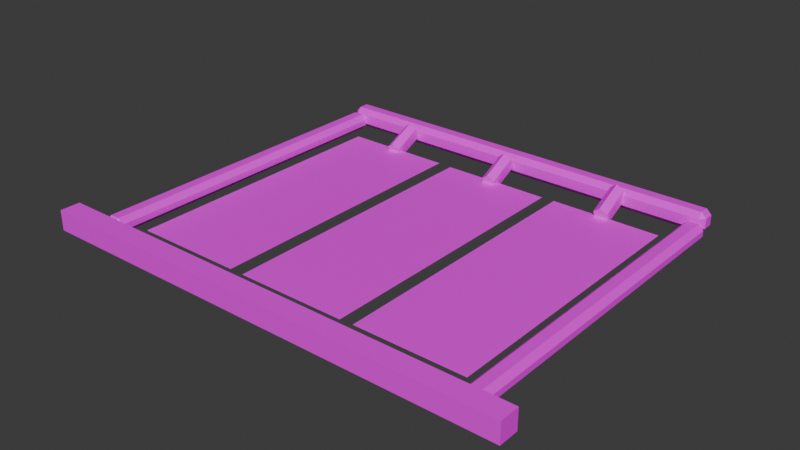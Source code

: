 # Source: desk_calender.blend  (saved by Blender 4.3.34; exported with 4.5.12 LTS)
import bpy
from mathutils import Matrix  # noqa: F401  (used for matrix-valued properties, if any)

bpy.ops.wm.read_factory_settings(use_empty=True)
scene = bpy.context.scene
scene.name = 'Scene'

# ---- collections
col_collection = bpy.data.collections.new('Collection'); scene.collection.children.link(col_collection)

# ---- images (referenced by path relative to the original .blend; pixels are not part of the script)
import os
ASSET_DIR = os.environ.get("B2B_ASSET_DIR", "")  # directory of the original .blend (textures are referenced by path, not embedded)
HERE = os.path.dirname(os.path.abspath(__file__))  # packed textures are extracted next to this script under _unpacked/

def load_image(name, relpath, width, height, colorspace="sRGB"):
    """Load a texture the original file referenced (path relative to the .blend, or extracted next to this script)."""
    p = next((c for c in (os.path.join(HERE, relpath), os.path.join(ASSET_DIR, relpath)) if relpath and os.path.exists(c)), "")
    if p:
        img = bpy.data.images.load(p, check_existing=True)
        img.name = name
    else:  # same state as the original file: an image datablock whose file is absent (Cycles renders it pink)
        img = bpy.data.images.new(name, width, height)
        img.source = "FILE"
        img.filepath = "//" + (relpath or name)
    img.colorspace_settings.name = colorspace
    return img
img_47074_jpg = load_image('47074.jpg', '47074.jpg', 1024, 1024, 'sRGB')
img_black_png = load_image('black.png', 'black.png', 1024, 1024, 'sRGB')
img_greenish_png = load_image('greenish.png', 'greenish.png', 1024, 1024, 'sRGB')
img_feb_png = load_image('feb.png', 'feb.png', 1024, 1024, 'sRGB')
img_2_png = load_image('2.png', '2.png', 1024, 1024, 'sRGB')
img_5_jpg = load_image('5.jpg', '5.jpg', 1024, 1024, 'sRGB')

# ---- materials (node trees are filled in below, after node groups)
mat_stand = bpy.data.materials.new('stand')
mat_material_001 = bpy.data.materials.new('Material.001')
mat_material_002 = bpy.data.materials.new('Material.002')
mat_material_003 = bpy.data.materials.new('Material.003')
mat_material_004 = bpy.data.materials.new('Material.004')
mat_material_005 = bpy.data.materials.new('Material.005')
mat_material_006 = bpy.data.materials.new('Material.006')

# ---- material node trees
mat_stand.use_nodes = True; mat_stand.node_tree.nodes.clear()
_N = mat_stand.node_tree.nodes; _L = mat_stand.node_tree.links
n0 = _N.new('ShaderNodeBsdfPrincipled'); n0.name = 'Principled BSDF'; n0.location = (10, 300)
n1 = _N.new('ShaderNodeOutputMaterial'); n1.name = 'Material Output'; n1.location = (300, 300)
n2 = _N.new('ShaderNodeTexImage'); n2.name = 'Image Texture'; n2.location = (-280, 275)
n2.image = img_47074_jpg
_L.new(n0.outputs[0], n1.inputs[0])
_L.new(n2.outputs[0], n0.inputs[0])
n1.is_active_output = True
mat_material_001.use_nodes = True; mat_material_001.node_tree.nodes.clear()
_N = mat_material_001.node_tree.nodes; _L = mat_material_001.node_tree.links
n0 = _N.new('ShaderNodeBsdfPrincipled'); n0.name = 'Principled BSDF'; n0.location = (10, 300)
n1 = _N.new('ShaderNodeOutputMaterial'); n1.name = 'Material Output'; n1.location = (300, 300)
n2 = _N.new('ShaderNodeTexImage'); n2.name = 'Image Texture'; n2.location = (-280, 275)
n2.image = img_black_png
_L.new(n0.outputs[0], n1.inputs[0])
_L.new(n2.outputs[0], n0.inputs[0])
n1.is_active_output = True
mat_material_002.use_nodes = True; mat_material_002.node_tree.nodes.clear()
_N = mat_material_002.node_tree.nodes; _L = mat_material_002.node_tree.links
n0 = _N.new('ShaderNodeBsdfPrincipled'); n0.name = 'Principled BSDF'; n0.location = (10, 300)
n1 = _N.new('ShaderNodeOutputMaterial'); n1.name = 'Material Output'; n1.location = (300, 300)
n2 = _N.new('ShaderNodeTexImage'); n2.name = 'Image Texture'; n2.location = (-280, 275)
n2.image = img_greenish_png
_L.new(n0.outputs[0], n1.inputs[0])
_L.new(n2.outputs[0], n0.inputs[0])
n1.is_active_output = True
mat_material_003.use_nodes = True; mat_material_003.node_tree.nodes.clear()
_N = mat_material_003.node_tree.nodes; _L = mat_material_003.node_tree.links
n0 = _N.new('ShaderNodeBsdfPrincipled'); n0.name = 'Principled BSDF'; n0.location = (10, 300)
n1 = _N.new('ShaderNodeOutputMaterial'); n1.name = 'Material Output'; n1.location = (300, 300)
n2 = _N.new('ShaderNodeTexImage'); n2.name = 'Image Texture'; n2.location = (-190, 275)
n2.image = img_feb_png
_L.new(n0.outputs[0], n1.inputs[0])
_L.new(n2.outputs[0], n0.inputs[0])
n1.is_active_output = True
mat_material_004.use_nodes = True; mat_material_004.node_tree.nodes.clear()
_N = mat_material_004.node_tree.nodes; _L = mat_material_004.node_tree.links
n0 = _N.new('ShaderNodeBsdfPrincipled'); n0.name = 'Principled BSDF'; n0.location = (10, 300)
n1 = _N.new('ShaderNodeOutputMaterial'); n1.name = 'Material Output'; n1.location = (300, 300)
n2 = _N.new('ShaderNodeTexImage'); n2.name = 'Image Texture'; n2.location = (-280, 275)
n2.image = img_2_png
_L.new(n0.outputs[0], n1.inputs[0])
_L.new(n2.outputs[0], n0.inputs[0])
n1.is_active_output = True
mat_material_005.use_nodes = True; mat_material_005.node_tree.nodes.clear()
_N = mat_material_005.node_tree.nodes; _L = mat_material_005.node_tree.links
n0 = _N.new('ShaderNodeBsdfPrincipled'); n0.name = 'Principled BSDF'; n0.location = (10, 300)
n1 = _N.new('ShaderNodeOutputMaterial'); n1.name = 'Material Output'; n1.location = (300, 300)
n2 = _N.new('ShaderNodeTexImage'); n2.name = 'Image Texture'; n2.location = (-280, 275)
n2.image = img_5_jpg
_L.new(n0.outputs[0], n1.inputs[0])
_L.new(n2.outputs[0], n0.inputs[0])
n1.is_active_output = True
mat_material_006.use_nodes = True; mat_material_006.node_tree.nodes.clear()
_N = mat_material_006.node_tree.nodes; _L = mat_material_006.node_tree.links
n0 = _N.new('ShaderNodeBsdfPrincipled'); n0.name = 'Principled BSDF'; n0.location = (10, 300)
n1 = _N.new('ShaderNodeOutputMaterial'); n1.name = 'Material Output'; n1.location = (300, 300)
n2 = _N.new('ShaderNodeTexImage'); n2.name = 'Image Texture'; n2.location = (-280, 275)
n2.image = img_black_png
_L.new(n0.outputs[0], n1.inputs[0])
_L.new(n2.outputs[0], n0.inputs[0])
n1.is_active_output = True

# ---- world
world_world = bpy.data.worlds.new('World'); scene.world = world_world
world_world.use_nodes = True; world_world.node_tree.nodes.clear()
_N = world_world.node_tree.nodes; _L = world_world.node_tree.links
n0 = _N.new('ShaderNodeOutputWorld'); n0.name = 'World Output'; n0.location = (300, 300)
n1 = _N.new('ShaderNodeBackground'); n1.name = 'Background'; n1.location = (10, 300)
n1.inputs[0].default_value = (0.05088, 0.05088, 0.05088, 1.0)
_L.new(n1.outputs[0], n0.inputs[0])
n0.is_active_output = True
world_world.color = (0.05088, 0.05088, 0.05088)
world_world.sun_shadow_jitter_overblur = 0.0

# ---- meshes
me_cube_001 = bpy.data.meshes.new('Cube.001')
me_cube_001.from_pydata([(-44.12, -18.38, -1.055), (-44.12, -18.38, 0.9448), (-44.12, -16.38, -1.055), (-44.12, -16.38, 0.9448), (3.468, -18.38, -1.055), (3.468, -18.38, 0.9448), (3.468, -16.38, -1.055), (3.468, -16.38, 0.9448), (-40.17, -15.92, -0.7913), (-40.17, -16.43, -0.2873), (-40.67, -15.92, -0.2873), (-40.17, -16.43, 0.2873), (-40.17, -15.92, 0.7913), (-40.67, -15.92, 0.2873), (-40.17, 16.33, -0.7913), (-40.67, 16.33, -0.2873), (-40.17, 16.84, -0.2873), (-40.17, 16.33, 0.7913), (-40.17, 16.84, 0.2873), (-40.67, 16.33, 0.2873), (-39.18, -15.92, -0.7913), (-38.67, -15.92, -0.2873), (-39.18, -16.43, -0.2873), (-39.18, -15.92, 0.7913), (-39.18, -16.43, 0.2873), (-38.67, -15.92, 0.2873), (-39.18, 16.33, -0.7913), (-39.18, 16.84, -0.2873), (-38.67, 16.33, -0.2873), (-39.18, 16.33, 0.7913), (-38.67, 16.33, 0.2873), (-39.18, 16.84, 0.2873), (-39.95, 16.96, -0.7046), (-39.95, 16.45, -0.2006), (-40.46, 16.96, -0.2006), (-39.95, 16.45, 0.7855), (-39.95, 16.96, 1.29), (-40.46, 16.96, 0.7855), (-39.95, 17.94, -0.7046), (-40.46, 17.94, -0.2006), (-39.95, 18.45, -0.2006), (-39.95, 17.94, 1.29), (-39.95, 18.45, 0.7855), (-40.46, 17.94, 0.7855), (-0.03047, 16.96, -0.7046), (0.4735, 16.96, -0.2006), (-0.03047, 16.45, -0.2006), (-0.03047, 16.96, 1.29), (-0.03047, 16.45, 0.7855), (0.4735, 16.96, 0.7855), (-0.03047, 17.94, -0.7046), (-0.03047, 18.45, -0.2006), (0.4735, 17.94, -0.2006), (-0.03047, 17.94, 1.29), (0.4735, 17.94, 0.7855), (-0.03047, 18.45, 0.7855), (-0.9795, -16.61, -0.7913), (-0.9795, -16.63, -0.7708), (-1.0, -16.61, -0.7708), (-0.9795, -16.63, 0.7708), (-0.9795, -16.61, 0.7913), (-1.0, -16.61, 0.7708), (-0.9795, 16.61, -0.7913), (-1.0, 16.61, -0.7708), (-0.9795, 16.63, -0.7708), (-0.9795, 16.61, 0.7913), (-0.9795, 16.63, 0.7708), (-1.0, 16.61, 0.7708), (0.9795, -16.61, -0.7913), (1.0, -16.61, -0.7708), (0.9795, -16.63, -0.7708), (0.9795, -16.61, 0.7913), (0.9795, -16.63, 0.7708), (1.0, -16.61, 0.7708), (-0.8437, -16.04, -1.118), (-0.8437, -16.54, -0.6141), (-1.348, -16.04, -0.6141), (-0.8437, -16.54, -0.03953), (-0.8437, -16.04, 0.4645), (-1.348, -16.04, -0.03953), (-0.8437, 16.22, -1.118), (-1.348, 16.22, -0.6141), (-0.8437, 16.72, -0.6141), (-0.8437, 16.22, 0.4645), (-0.8437, 16.72, -0.03953), (-1.348, 16.22, -0.03953), (0.1483, -16.04, -1.118), (0.6523, -16.04, -0.6141), (0.1483, -16.54, -0.6141), (0.1483, -16.04, 0.4645), (0.1483, -16.54, -0.03953), (0.6523, -16.04, -0.03953), (0.1483, 16.22, -1.118), (0.1483, 16.72, -0.6141), (0.6523, 16.22, -0.6141), (0.1483, 16.22, 0.4645), (0.6523, 16.22, -0.03953), (0.1483, 16.72, -0.03953), (-2.449, 14.05, -0.6656), (-13.31, 14.05, -0.6656), (-2.449, -14.03, -0.6656), (-13.31, -14.03, -0.6656), (-14.52, 13.9, -0.6127), (-25.38, 13.9, -0.6127), (-14.52, -14.17, -0.6127), (-25.38, -14.17, -0.6127), (-26.69, 13.84, -0.5361), (-37.54, 13.84, -0.5361), (-26.69, -14.24, -0.5361), (-37.54, -14.24, -0.5361), (-8.221, 16.38, 1.746), (-8.104, 13.36, 0.4324), (-7.54, 16.64, 1.252), (-7.424, 13.62, -0.06101), (-7.563, 17.08, 0.2275), (-7.447, 14.07, -1.086), (-8.267, 17.27, -0.3039), (-8.15, 14.26, -1.617), (-8.947, 17.01, 0.1895), (-8.83, 14.0, -1.124), (-8.924, 16.56, 1.214), (-8.807, 13.55, -0.09907), (-20.3, 15.84, 1.621), (-20.19, 12.87, 0.3285), (-19.63, 16.09, 1.136), (-19.52, 13.13, -0.1572), (-19.66, 16.53, 0.1268), (-19.54, 13.57, -1.166), (-20.35, 16.72, -0.3964), (-20.23, 13.75, -1.689), (-21.02, 16.46, 0.08934), (-20.9, 13.5, -1.204), (-21.0, 16.02, 1.098), (-20.88, 13.06, -0.1947), (-32.22, 15.87, 1.655), (-32.11, 12.91, 0.3616), (-31.55, 16.13, 1.169), (-31.44, 13.16, -0.1241), (-31.57, 16.57, 0.16), (-31.46, 13.6, -1.133), (-32.27, 16.75, -0.3632), (-32.15, 13.79, -1.656), (-32.94, 16.5, 0.1225), (-32.82, 13.53, -1.17), (-32.91, 16.06, 1.131), (-32.8, 13.09, -0.1615)], [], [(70, 72, 59, 57), (83, 84, 85), (89, 90, 91), (80, 81, 82), (22, 24, 11, 9), (28, 30, 25, 21), (38, 50, 44, 32), (29, 17, 12, 23), (10, 13, 19, 15), (16, 18, 31, 27), (0, 1, 3, 2), (2, 3, 7, 6), (6, 7, 5, 4), (4, 5, 1, 0), (2, 6, 4, 0), (7, 3, 1, 5), (46, 48, 35, 33), (52, 54, 49, 45), (53, 41, 36, 47), (34, 37, 43, 39), (40, 42, 55, 51), (8, 9, 10), (11, 12, 13), (14, 15, 16), (17, 18, 19), (20, 21, 22), (23, 24, 25), (26, 27, 28), (29, 30, 31), (32, 33, 34), (35, 36, 37), (38, 39, 40), (41, 42, 43), (44, 45, 46), (47, 48, 49), (50, 51, 52), (53, 54, 55), (14, 8, 10, 15), (9, 11, 13, 10), (12, 17, 19, 13), (18, 16, 15, 19), (26, 14, 16, 27), (17, 29, 31, 18), (30, 28, 27, 31), (20, 26, 28, 21), (29, 23, 25, 30), (24, 22, 21, 25), (8, 20, 22, 9), (23, 12, 11, 24), (38, 32, 34, 39), (33, 35, 37, 34), (36, 41, 43, 37), (42, 40, 39, 43), (50, 38, 40, 51), (41, 53, 55, 42), (54, 52, 51, 55), (44, 50, 52, 45), (53, 47, 49, 54), (48, 46, 45, 49), (32, 44, 46, 33), (47, 36, 35, 48), (14, 26, 20, 8), (56, 57, 58), (59, 60, 61), (62, 63, 64), (65, 66, 67), (68, 69, 70), (71, 72, 73), (74, 75, 76), (57, 59, 61, 58), (76, 79, 85, 81), (66, 64, 63, 67), (95, 83, 78, 89), (94, 96, 91, 87), (72, 70, 69, 73), (56, 68, 70, 57), (71, 60, 59, 72), (86, 87, 88), (92, 93, 94), (95, 96, 97), (80, 74, 76, 81), (75, 77, 79, 76), (78, 83, 85, 79), (84, 82, 81, 85), (92, 80, 82, 93), (83, 95, 97, 84), (96, 94, 93, 97), (86, 92, 94, 87), (95, 89, 91, 96), (90, 88, 87, 91), (74, 86, 88, 75), (89, 78, 77, 90), (80, 92, 86, 74), (101, 100, 98, 99), (105, 104, 102, 103), (109, 108, 106, 107), (110, 111, 113, 112), (112, 113, 115, 114), (114, 115, 117, 116), (116, 117, 119, 118), (113, 111, 121, 119, 117, 115), (118, 119, 121, 120), (120, 121, 111, 110), (110, 112, 114, 116, 118, 120), (122, 123, 125, 124), (124, 125, 127, 126), (126, 127, 129, 128), (128, 129, 131, 130), (125, 123, 133, 131, 129, 127), (130, 131, 133, 132), (132, 133, 123, 122), (122, 124, 126, 128, 130, 132), (134, 135, 137, 136), (136, 137, 139, 138), (138, 139, 141, 140), (140, 141, 143, 142), (137, 135, 145, 143, 141, 139), (142, 143, 145, 144), (144, 145, 135, 134), (134, 136, 138, 140, 142, 144)])
me_cube_001.polygons.foreach_set('material_index', [0, 0, 0, 0, 0, 0, 0, 0, 0, 0, 0, 0, 0, 0, 0, 0, 0, 0, 0, 0, 0, 0, 0, 0, 0, 0, 0, 0, 0, 0, 0, 0, 0, 0, 0, 0, 0, 0, 0, 0, 0, 0, 0, 0, 0, 0, 0, 0, 0, 0, 0, 0, 0, 0, 0, 0, 0, 0, 0, 0, 0, 0, 0, 0, 0, 0, 0, 0, 0, 0, 0, 0, 0, 0, 0, 0, 0, 0, 0, 0, 0, 0, 0, 0, 0, 0, 0, 0, 0, 0, 0, 0, 0, 4, 5, 6, 7, 7, 7, 7, 7, 7, 7, 7, 7, 7, 7, 7, 7, 7, 7, 7, 7, 7, 7, 7, 7, 7, 7, 7])
_uv = me_cube_001.uv_layers.new(name='UVMap')
_uv.uv.foreach_set('vector', [0.3782, 0.7526, 0.6218, 0.7526, 0.6218, 0.9974, 0.3782, 0.9974, 0.625, 0.2462, 0.5454, 0.25, 0.5454, 0.2462, 0.625, 0.813, 0.5454, 0.813, 0.5454, 0.75, 0.188, 0.5038, 0.125, 0.5038, 0.188, 0.5, 0.4546, 0.813, 0.5454, 0.813, 0.5454, 0.937, 0.4546, 0.937, 0.4546, 0.5038, 0.5454, 0.5038, 0.5454, 0.7462, 0.4546, 0.7462, 0.1281, 0.5632, 0.3719, 0.5632, 0.3719, 0.6868, 0.1281, 0.6868, 0.688, 0.5038, 0.812, 0.5038, 0.812, 0.7462, 0.688, 0.7462, 0.4546, 0.003788, 0.5454, 0.003788, 0.5454, 0.2462, 0.4546, 0.2462, 0.4546, 0.313, 0.5454, 0.313, 0.5454, 0.437, 0.4546, 0.437, 0.375, 0.0, 0.625, 0.0, 0.625, 0.25, 0.375, 0.25, 0.375, 0.25, 0.625, 0.25, 0.625, 0.5, 0.375, 0.5, 0.375, 0.5, 0.625, 0.5, 0.625, 0.75, 0.375, 0.75, 0.375, 0.75, 0.625, 0.75, 0.625, 1.0, 0.375, 1.0, 0.125, 0.5, 0.375, 0.5, 0.375, 0.75, 0.125, 0.75, 0.625, 0.5, 0.875, 0.5, 0.875, 0.75, 0.625, 0.75, 0.4382, 0.7531, 0.5618, 0.7531, 0.5618, 0.9969, 0.4382, 0.9969, 0.4382, 0.5632, 0.5618, 0.5632, 0.5618, 0.6868, 0.4382, 0.6868, 0.6281, 0.5632, 0.8719, 0.5632, 0.8719, 0.6868, 0.6281, 0.6868, 0.4382, 0.06319, 0.5618, 0.06319, 0.5618, 0.1868, 0.4382, 0.1868, 0.4382, 0.2531, 0.5618, 0.2531, 0.5618, 0.4969, 0.4382, 0.4969, 0.188, 0.7462, 0.188, 0.75, 0.125, 0.7462, 0.5454, 0.0, 0.625, 0.003788, 0.5454, 0.003788, 0.188, 0.5038, 0.125, 0.5038, 0.188, 0.5, 0.625, 0.2462, 0.5454, 0.25, 0.5454, 0.2462, 0.312, 0.7462, 0.375, 0.7462, 0.312, 0.75, 0.625, 0.813, 0.5454, 0.813, 0.5454, 0.75, 0.312, 0.5038, 0.312, 0.5, 0.375, 0.5038, 0.625, 0.437, 0.5454, 0.5, 0.5454, 0.437, 0.1281, 0.6868, 0.1281, 0.75, 0.125, 0.6868, 0.5618, 0.0, 0.625, 0.06319, 0.5618, 0.06319, 0.1281, 0.5632, 0.125, 0.5632, 0.1281, 0.5, 0.625, 0.1868, 0.5618, 0.25, 0.5618, 0.1868, 0.3719, 0.6868, 0.375, 0.6868, 0.3719, 0.75, 0.625, 0.7531, 0.5618, 0.7531, 0.5618, 0.75, 0.3719, 0.5632, 0.3719, 0.5, 0.375, 0.5632, 0.625, 0.4969, 0.5618, 0.5, 0.5618, 0.4969, 0.188, 0.5038, 0.188, 0.7462, 0.125, 0.7462, 0.125, 0.5038, 0.4546, 0.0, 0.5454, 0.0, 0.5454, 0.003788, 0.4546, 0.003788, 0.625, 0.003788, 0.625, 0.2462, 0.5454, 0.2462, 0.5454, 0.003788, 0.5454, 0.313, 0.4546, 0.313, 0.4546, 0.2462, 0.5454, 0.2462, 0.312, 0.5038, 0.188, 0.5038, 0.188, 0.5, 0.312, 0.5, 0.625, 0.313, 0.625, 0.437, 0.5454, 0.437, 0.5454, 0.313, 0.5454, 0.5038, 0.4546, 0.5038, 0.4546, 0.437, 0.5454, 0.437, 0.312, 0.7462, 0.312, 0.5038, 0.4546, 0.5038, 0.4546, 0.7462, 0.688, 0.5038, 0.688, 0.7462, 0.5454, 0.7462, 0.5454, 0.5038, 0.5454, 0.813, 0.4546, 0.813, 0.4546, 0.7462, 0.5454, 0.7462, 0.188, 0.7462, 0.312, 0.7462, 0.312, 0.75, 0.188, 0.75, 0.625, 0.813, 0.625, 0.937, 0.5454, 0.937, 0.5454, 0.813, 0.1281, 0.5632, 0.1281, 0.6868, 0.125, 0.6868, 0.125, 0.5632, 0.4382, 0.0, 0.5618, 0.0, 0.5618, 0.06319, 0.4382, 0.06319, 0.625, 0.06319, 0.625, 0.1868, 0.5618, 0.1868, 0.5618, 0.06319, 0.5618, 0.2531, 0.4382, 0.2531, 0.4382, 0.1868, 0.5618, 0.1868, 0.3719, 0.5632, 0.1281, 0.5632, 0.1281, 0.5, 0.3719, 0.5, 0.625, 0.2531, 0.625, 0.4969, 0.5618, 0.4969, 0.5618, 0.2531, 0.5618, 0.5632, 0.4382, 0.5632, 0.4382, 0.4969, 0.5618, 0.4969, 0.3719, 0.6868, 0.3719, 0.5632, 0.4382, 0.5632, 0.4382, 0.6868, 0.6281, 0.5632, 0.6281, 0.6868, 0.5618, 0.6868, 0.5618, 0.5632, 0.5618, 0.7531, 0.4382, 0.7531, 0.4382, 0.6868, 0.5618, 0.6868, 0.1281, 0.6868, 0.3719, 0.6868, 0.3719, 0.75, 0.1281, 0.75, 0.625, 0.7531, 0.625, 0.9969, 0.5618, 0.9969, 0.5618, 0.7531, 0.188, 0.5038, 0.312, 0.5038, 0.312, 0.7462, 0.188, 0.7462, 0.1276, 0.7498, 0.1276, 0.75, 0.125, 0.7498, 0.6218, 0.0, 0.625, 0.0001541, 0.6218, 0.0001541, 0.1276, 0.5002, 0.125, 0.5002, 0.1276, 0.5, 0.625, 0.2498, 0.6218, 0.25, 0.6218, 0.2498, 0.3724, 0.7498, 0.375, 0.7498, 0.3724, 0.75, 0.625, 0.7498, 0.6218, 0.75, 0.6218, 0.7498, 0.188, 0.7462, 0.188, 0.75, 0.125, 0.7462, 0.3782, 0.0, 0.6218, 0.0, 0.6218, 0.0001541, 0.3782, 0.0001541, 0.4546, 0.003788, 0.5454, 0.003788, 0.5454, 0.2462, 0.4546, 0.2462, 0.6218, 0.2526, 0.3782, 0.2526, 0.3782, 0.2498, 0.6218, 0.2498, 0.688, 0.5038, 0.812, 0.5038, 0.812, 0.7462, 0.688, 0.7462, 0.4546, 0.5038, 0.5454, 0.5038, 0.5454, 0.7462, 0.4546, 0.7462, 0.6218, 0.7526, 0.3782, 0.7526, 0.3782, 0.7498, 0.6218, 0.7498, 0.1276, 0.7498, 0.3724, 0.7498, 0.3724, 0.75, 0.1276, 0.75, 0.6276, 0.7498, 0.8724, 0.7498, 0.8724, 0.75, 0.6276, 0.75, 0.312, 0.7462, 0.375, 0.7462, 0.312, 0.75, 0.312, 0.5038, 0.312, 0.5, 0.375, 0.5038, 0.625, 0.437, 0.5454, 0.5, 0.5454, 0.437, 0.188, 0.5038, 0.188, 0.7462, 0.125, 0.7462, 0.125, 0.5038, 0.4546, 0.0, 0.5454, 0.0, 0.5454, 0.003788, 0.4546, 0.003788, 0.625, 0.003788, 0.625, 0.2462, 0.5454, 0.2462, 0.5454, 0.003788, 0.5454, 0.313, 0.4546, 0.313, 0.4546, 0.2462, 0.5454, 0.2462, 0.312, 0.5038, 0.188, 0.5038, 0.188, 0.5, 0.312, 0.5, 0.625, 0.313, 0.625, 0.437, 0.5454, 0.437, 0.5454, 0.313, 0.5454, 0.5038, 0.4546, 0.5038, 0.4546, 0.437, 0.5454, 0.437, 0.312, 0.7462, 0.312, 0.5038, 0.4546, 0.5038, 0.4546, 0.7462, 0.688, 0.5038, 0.688, 0.7462, 0.5454, 0.7462, 0.5454, 0.5038, 0.5454, 0.813, 0.4546, 0.813, 0.4546, 0.7462, 0.5454, 0.7462, 0.188, 0.7462, 0.312, 0.7462, 0.312, 0.75, 0.188, 0.75, 0.625, 0.813, 0.625, 0.937, 0.5454, 0.937, 0.5454, 0.813, 0.188, 0.5038, 0.312, 0.5038, 0.312, 0.7462, 0.188, 0.7462, 0.0, 0.0, 1.0, 0.0, 1.0, 1.0, 0.0, 1.0, 0.0, 0.0, 1.0, 0.0, 1.0, 1.0, 0.0, 1.0, 0.0, 0.0, 1.0, 0.0, 1.0, 1.0, 0.0, 1.0, 1.0, 0.5, 1.0, 1.0, 0.8333, 1.0, 0.8333, 0.5, 0.8333, 0.5, 0.8333, 1.0, 0.6667, 1.0, 0.6667, 0.5, 0.6667, 0.5, 0.6667, 1.0, 0.5, 1.0, 0.5, 0.5, 0.5, 0.5, 0.5, 1.0, 0.3333, 1.0, 0.3333, 0.5, 0.4578, 0.37, 0.25, 0.49, 0.04215, 0.37, 0.04215, 0.13, 0.25, 0.01, 0.4578, 0.13, 0.3333, 0.5, 0.3333, 1.0, 0.1667, 1.0, 0.1667, 0.5, 0.1667, 0.5, 0.1667, 1.0, -8.941e-08, 1.0, -8.941e-08, 0.5, 0.75, 0.49, 0.9578, 0.37, 0.9578, 0.13, 0.75, 0.01, 0.5422, 0.13, 0.5422, 0.37, 1.0, 0.5, 1.0, 1.0, 0.8333, 1.0, 0.8333, 0.5, 0.8333, 0.5, 0.8333, 1.0, 0.6667, 1.0, 0.6667, 0.5, 0.6667, 0.5, 0.6667, 1.0, 0.5, 1.0, 0.5, 0.5, 0.5, 0.5, 0.5, 1.0, 0.3333, 1.0, 0.3333, 0.5, 0.4578, 0.37, 0.25, 0.49, 0.04215, 0.37, 0.04215, 0.13, 0.25, 0.01, 0.4578, 0.13, 0.3333, 0.5, 0.3333, 1.0, 0.1667, 1.0, 0.1667, 0.5, 0.1667, 0.5, 0.1667, 1.0, -8.941e-08, 1.0, -8.941e-08, 0.5, 0.75, 0.49, 0.9578, 0.37, 0.9578, 0.13, 0.75, 0.01, 0.5422, 0.13, 0.5422, 0.37, 1.0, 0.5, 1.0, 1.0, 0.8333, 1.0, 0.8333, 0.5, 0.8333, 0.5, 0.8333, 1.0, 0.6667, 1.0, 0.6667, 0.5, 0.6667, 0.5, 0.6667, 1.0, 0.5, 1.0, 0.5, 0.5, 0.5, 0.5, 0.5, 1.0, 0.3333, 1.0, 0.3333, 0.5, 0.4578, 0.37, 0.25, 0.49, 0.04215, 0.37, 0.04215, 0.13, 0.25, 0.01, 0.4578, 0.13, 0.3333, 0.5, 0.3333, 1.0, 0.1667, 1.0, 0.1667, 0.5, 0.1667, 0.5, 0.1667, 1.0, -8.941e-08, 1.0, -8.941e-08, 0.5, 0.75, 0.49, 0.9578, 0.37, 0.9578, 0.13, 0.75, 0.01, 0.5422, 0.13, 0.5422, 0.37])
me_cube_001.materials.append(mat_stand)
me_cube_001.materials.append(mat_material_001)
me_cube_001.materials.append(None)
me_cube_001.materials.append(mat_material_002)
me_cube_001.materials.append(mat_material_003)
me_cube_001.materials.append(mat_material_004)
me_cube_001.materials.append(mat_material_005)
me_cube_001.materials.append(mat_material_006)
me_cube_001.update()
arm_armature = bpy.data.armatures.new('Armature')  # bones are not reproduced

# ---- objects
ob_cube = bpy.data.objects.new('Cube', me_cube_001)
ob_armature = bpy.data.objects.new('Armature', arm_armature)

# ---- transforms, parenting, visibility, modifiers, constraints
ob_cube.location = (0.0, 0.0, 0.0)
ob_armature.location = (10.31, -9.595, -3.434)

# ---- collection membership
col_collection.objects.link(ob_cube)
col_collection.objects.link(ob_armature)

# ---- scene / render settings (as saved in the file)
scene.frame_start = 1; scene.frame_end = 250; scene.frame_set(1)
scene.render.engine = 'BLENDER_EEVEE_NEXT'
bpy.context.view_layer.update()

# ---- added for rendering (the .blend has no active camera and no usable light): camera, sun
cam_auto = bpy.data.cameras.new('AutoCamera')
cam_auto.lens = 50.0
cam_auto.sensor_width = 36.0
cam_auto.clip_end = 1000.0
ob_auto_camera = bpy.data.objects.new('AutoCamera', cam_auto)
scene.collection.objects.link(ob_auto_camera)
ob_auto_camera.location = (35.4416, -66.8902, 44.644)
ob_auto_camera.rotation_euler = (1.09748, -7.21219e-08, 0.694738)
scene.camera = ob_auto_camera
light_auto_sun = bpy.data.lights.new('AutoSun', 'SUN')
light_auto_sun.energy = 3.0
light_auto_sun.angle = 0.0523599
ob_auto_sun = bpy.data.objects.new('AutoSun', light_auto_sun)
scene.collection.objects.link(ob_auto_sun)
ob_auto_sun.rotation_euler = (0.872665, 0.174533, 0.523599)
bpy.context.view_layer.update()
